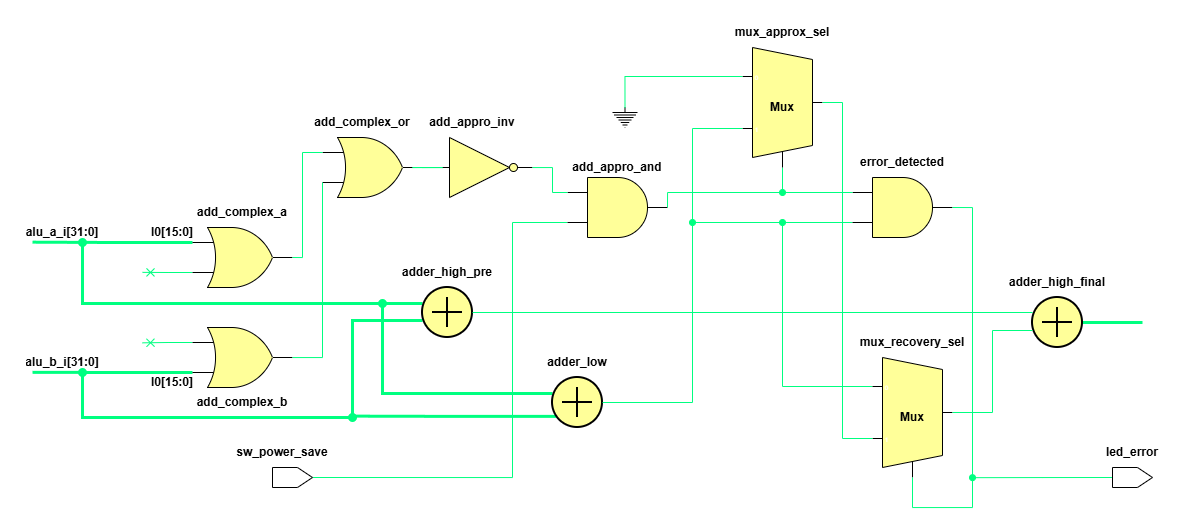

The diagram above was exported from draw.io. Its source (the exported page's mxGraphModel, read from the mxfile embedded in the PNG):
<mxGraphModel dx="1212" dy="661" grid="0" gridSize="10" guides="1" tooltips="1" connect="1" arrows="1" fold="1" page="0" pageScale="1" pageWidth="827" pageHeight="1169" background="light-dark(#FFFFFF,#FFFFFF)" math="0" shadow="0">
  <root>
    <mxCell id="0" />
    <mxCell id="1" parent="0" />
    <mxCell id="LKPP2CLIcT5IlHT9kJqM-57" edge="1" parent="1" source="LKPP2CLIcT5IlHT9kJqM-9" style="edgeStyle=orthogonalEdgeStyle;rounded=0;orthogonalLoop=1;jettySize=auto;html=1;exitX=0;exitY=0.25;exitDx=0;exitDy=0;exitPerimeter=0;endArrow=none;endFill=0;strokeColor=light-dark(#000000,#00FF80);strokeWidth=3;">
      <mxGeometry relative="1" as="geometry">
        <mxPoint x="350" y="284.66666666666663" as="targetPoint" />
      </mxGeometry>
    </mxCell>
    <mxCell id="LKPP2CLIcT5IlHT9kJqM-67" edge="1" parent="1" source="LKPP2CLIcT5IlHT9kJqM-9" style="edgeStyle=orthogonalEdgeStyle;rounded=0;orthogonalLoop=1;jettySize=auto;html=1;exitX=0;exitY=0.75;exitDx=0;exitDy=0;exitPerimeter=0;endArrow=cross;endFill=0;strokeColor=light-dark(#000000,#00FF80);">
      <mxGeometry relative="1" as="geometry">
        <mxPoint x="460" y="314.8571428571428" as="targetPoint" />
      </mxGeometry>
    </mxCell>
    <mxCell id="LKPP2CLIcT5IlHT9kJqM-9" parent="1" style="verticalLabelPosition=bottom;shadow=0;dashed=0;align=center;html=1;verticalAlign=top;shape=mxgraph.electrical.logic_gates.logic_gate;operation=or;fillColor=light-dark(#FFFFFF,#FFFF99);strokeColor=light-dark(#000000,#000000);" value="" vertex="1">
      <mxGeometry height="60" width="100" x="510" y="270" as="geometry" />
    </mxCell>
    <mxCell id="LKPP2CLIcT5IlHT9kJqM-61" edge="1" parent="1" source="LKPP2CLIcT5IlHT9kJqM-11" style="edgeStyle=orthogonalEdgeStyle;rounded=0;orthogonalLoop=1;jettySize=auto;html=1;exitX=0;exitY=0.75;exitDx=0;exitDy=0;exitPerimeter=0;endArrow=none;endFill=0;strokeColor=light-dark(#000000,#00FF80);strokeWidth=3;">
      <mxGeometry relative="1" as="geometry">
        <mxPoint x="350" y="414.8461538461538" as="targetPoint" />
      </mxGeometry>
    </mxCell>
    <mxCell id="LKPP2CLIcT5IlHT9kJqM-68" edge="1" parent="1" source="LKPP2CLIcT5IlHT9kJqM-11" style="edgeStyle=orthogonalEdgeStyle;rounded=0;orthogonalLoop=1;jettySize=auto;html=1;exitX=0;exitY=0.25;exitDx=0;exitDy=0;exitPerimeter=0;endArrow=cross;endFill=0;strokeColor=light-dark(#000000,#00FF80);">
      <mxGeometry relative="1" as="geometry">
        <mxPoint x="460" y="385.33333333333326" as="targetPoint" />
      </mxGeometry>
    </mxCell>
    <mxCell id="LKPP2CLIcT5IlHT9kJqM-11" parent="1" style="verticalLabelPosition=bottom;shadow=0;dashed=0;align=center;html=1;verticalAlign=top;shape=mxgraph.electrical.logic_gates.logic_gate;operation=or;fillColor=light-dark(#FFFFFF,#FFFF99);strokeColor=light-dark(#000000,#000000);" value="" vertex="1">
      <mxGeometry height="60" width="100" x="510" y="370" as="geometry" />
    </mxCell>
    <mxCell id="LKPP2CLIcT5IlHT9kJqM-12" parent="1" style="verticalLabelPosition=bottom;shadow=0;dashed=0;align=center;html=1;verticalAlign=top;shape=mxgraph.electrical.logic_gates.logic_gate;operation=or;fillColor=light-dark(#FFFFFF,#FFFF99);strokeColor=light-dark(#000000,#000000);" value="" vertex="1">
      <mxGeometry height="60" width="100" x="640" y="180" as="geometry" />
    </mxCell>
    <mxCell id="LKPP2CLIcT5IlHT9kJqM-13" edge="1" parent="1" source="LKPP2CLIcT5IlHT9kJqM-9" style="edgeStyle=orthogonalEdgeStyle;rounded=0;orthogonalLoop=1;jettySize=auto;html=1;entryX=0;entryY=0.25;entryDx=0;entryDy=0;entryPerimeter=0;startArrow=none;startFill=0;endArrow=none;endFill=0;exitX=1;exitY=0.5;exitDx=0;exitDy=0;exitPerimeter=0;strokeColor=light-dark(#000000,#00FF80);" target="LKPP2CLIcT5IlHT9kJqM-12">
      <mxGeometry relative="1" as="geometry">
        <Array as="points">
          <mxPoint x="620" y="300" />
          <mxPoint x="620" y="195" />
        </Array>
      </mxGeometry>
    </mxCell>
    <mxCell id="LKPP2CLIcT5IlHT9kJqM-14" edge="1" parent="1" source="LKPP2CLIcT5IlHT9kJqM-11" style="edgeStyle=orthogonalEdgeStyle;rounded=0;orthogonalLoop=1;jettySize=auto;html=1;entryX=0;entryY=0.75;entryDx=0;entryDy=0;entryPerimeter=0;endArrow=none;endFill=0;strokeColor=light-dark(#000000,#00FF80);" target="LKPP2CLIcT5IlHT9kJqM-12">
      <mxGeometry relative="1" as="geometry">
        <Array as="points">
          <mxPoint x="640" y="400" />
        </Array>
      </mxGeometry>
    </mxCell>
    <mxCell id="LKPP2CLIcT5IlHT9kJqM-15" parent="1" style="verticalLabelPosition=bottom;shadow=0;dashed=0;align=center;html=1;verticalAlign=top;shape=mxgraph.electrical.logic_gates.inverter_2;fillColor=light-dark(#FFFFFF,#FFFF99);strokeColor=light-dark(#000000,#000000);" value="" vertex="1">
      <mxGeometry height="60" width="100" x="750" y="180" as="geometry" />
    </mxCell>
    <mxCell id="LKPP2CLIcT5IlHT9kJqM-16" edge="1" parent="1" source="LKPP2CLIcT5IlHT9kJqM-12" style="edgeStyle=orthogonalEdgeStyle;rounded=0;orthogonalLoop=1;jettySize=auto;html=1;entryX=0;entryY=0.5;entryDx=0;entryDy=0;entryPerimeter=0;endArrow=none;endFill=0;strokeColor=light-dark(#000000,#00FF80);" target="LKPP2CLIcT5IlHT9kJqM-15">
      <mxGeometry relative="1" as="geometry" />
    </mxCell>
    <mxCell id="LKPP2CLIcT5IlHT9kJqM-75" edge="1" parent="1" source="LKPP2CLIcT5IlHT9kJqM-17" style="edgeStyle=orthogonalEdgeStyle;rounded=0;orthogonalLoop=1;jettySize=auto;html=1;exitX=0;exitY=0.75;exitDx=0;exitDy=0;exitPerimeter=0;entryX=0.5;entryY=1;entryDx=0;entryDy=0;endArrow=none;endFill=0;strokeColor=light-dark(#000000,#00FF80);" target="LKPP2CLIcT5IlHT9kJqM-71">
      <mxGeometry relative="1" as="geometry">
        <Array as="points">
          <mxPoint x="830" y="265" />
          <mxPoint x="830" y="520" />
        </Array>
      </mxGeometry>
    </mxCell>
    <mxCell id="LKPP2CLIcT5IlHT9kJqM-17" parent="1" style="verticalLabelPosition=bottom;shadow=0;dashed=0;align=center;html=1;verticalAlign=top;shape=mxgraph.electrical.logic_gates.logic_gate;operation=and;fillColor=light-dark(#FFFFFF,#FFFF99);strokeColor=light-dark(#000000,#000000);" value="" vertex="1">
      <mxGeometry height="60" width="100" x="885" y="220" as="geometry" />
    </mxCell>
    <mxCell id="LKPP2CLIcT5IlHT9kJqM-18" edge="1" parent="1" source="LKPP2CLIcT5IlHT9kJqM-15" style="edgeStyle=orthogonalEdgeStyle;rounded=0;orthogonalLoop=1;jettySize=auto;html=1;entryX=0;entryY=0.25;entryDx=0;entryDy=0;entryPerimeter=0;endArrow=none;endFill=0;strokeColor=light-dark(#000000,#00FF80);" target="LKPP2CLIcT5IlHT9kJqM-17">
      <mxGeometry relative="1" as="geometry" />
    </mxCell>
    <mxCell id="LKPP2CLIcT5IlHT9kJqM-42" edge="1" parent="1" source="LKPP2CLIcT5IlHT9kJqM-19" style="edgeStyle=orthogonalEdgeStyle;rounded=0;orthogonalLoop=1;jettySize=auto;html=1;exitX=0;exitY=0.75;exitDx=0;exitDy=0;exitPerimeter=0;endArrow=oval;endFill=1;strokeColor=light-dark(#000000,#00FF80);">
      <mxGeometry relative="1" as="geometry">
        <mxPoint x="1010" y="265" as="targetPoint" />
      </mxGeometry>
    </mxCell>
    <mxCell id="LKPP2CLIcT5IlHT9kJqM-19" parent="1" style="verticalLabelPosition=bottom;shadow=0;dashed=0;align=center;html=1;verticalAlign=top;shape=mxgraph.electrical.logic_gates.logic_gate;operation=and;fillColor=light-dark(#FFFFFF,#FFFF99);strokeColor=light-dark(#000000,#000000);" value="" vertex="1">
      <mxGeometry height="60" width="100" x="1170" y="220" as="geometry" />
    </mxCell>
    <mxCell id="LKPP2CLIcT5IlHT9kJqM-23" parent="1" style="pointerEvents=1;verticalLabelPosition=bottom;shadow=0;dashed=0;align=center;html=1;verticalAlign=top;shape=mxgraph.electrical.signal_sources.protective_earth;strokeColor=light-dark(#000000,#000000);" value="" vertex="1">
      <mxGeometry height="20" width="25" x="930" y="150" as="geometry" />
    </mxCell>
    <mxCell id="LKPP2CLIcT5IlHT9kJqM-41" edge="1" parent="1" source="LKPP2CLIcT5IlHT9kJqM-28" style="edgeStyle=orthogonalEdgeStyle;rounded=0;orthogonalLoop=1;jettySize=auto;html=1;exitX=0.375;exitY=1;exitDx=10;exitDy=0;exitPerimeter=0;endArrow=oval;endFill=1;fontColor=none;noLabel=1;strokeColor=light-dark(#000000,#00FF80);">
      <mxGeometry relative="1" as="geometry">
        <mxPoint x="1100" y="235" as="targetPoint" />
      </mxGeometry>
    </mxCell>
    <mxCell id="LKPP2CLIcT5IlHT9kJqM-28" parent="1" style="shadow=0;dashed=0;align=center;html=1;strokeWidth=1;shape=mxgraph.electrical.abstract.mux2;whiteSpace=wrap;points=[[0,0.21666666666666667,0,0,3],[0,0.65,0,0,3],[0.375,1,0,10,0],[1,0.5,0,0,-5]];fillColor=light-dark(#FFFFFF,#FFFF99);strokeColor=light-dark(#000000,#000000);" value="&lt;font style=&quot;color: light-dark(rgb(0, 0, 0), rgb(0, 0, 0));&quot;&gt;&lt;b&gt;Mux&lt;/b&gt;&lt;/font&gt;" vertex="1">
      <mxGeometry height="120" width="80" x="1060" y="90" as="geometry" />
    </mxCell>
    <mxCell id="LKPP2CLIcT5IlHT9kJqM-30" edge="1" parent="1" source="LKPP2CLIcT5IlHT9kJqM-28" style="edgeStyle=orthogonalEdgeStyle;rounded=0;orthogonalLoop=1;jettySize=auto;html=1;exitX=0;exitY=0.21666666666666667;exitDx=0;exitDy=3;exitPerimeter=0;entryX=0.5;entryY=0;entryDx=0;entryDy=0;entryPerimeter=0;endArrow=none;endFill=0;strokeColor=light-dark(#000000,#00FF80);" target="LKPP2CLIcT5IlHT9kJqM-23">
      <mxGeometry relative="1" as="geometry" />
    </mxCell>
    <mxCell id="LKPP2CLIcT5IlHT9kJqM-63" edge="1" parent="1" source="LKPP2CLIcT5IlHT9kJqM-38" style="edgeStyle=orthogonalEdgeStyle;rounded=0;orthogonalLoop=1;jettySize=auto;html=1;exitX=0;exitY=0.32;exitDx=0;exitDy=0;exitPerimeter=0;endArrow=oval;endFill=1;strokeColor=light-dark(#000000,#00FF80);strokeWidth=3;">
      <mxGeometry relative="1" as="geometry">
        <mxPoint x="700" y="346" as="targetPoint" />
      </mxGeometry>
    </mxCell>
    <mxCell id="LKPP2CLIcT5IlHT9kJqM-64" edge="1" parent="1" style="edgeStyle=orthogonalEdgeStyle;rounded=0;orthogonalLoop=1;jettySize=auto;html=1;exitX=0.089;exitY=0.745;exitDx=0;exitDy=0;exitPerimeter=0;endArrow=oval;endFill=1;strokeColor=light-dark(#000000,#00FF80);strokeWidth=3;">
      <mxGeometry relative="1" as="geometry">
        <Array as="points">
          <mxPoint x="771" y="458.6" />
          <mxPoint x="670" y="458.6" />
        </Array>
        <mxPoint x="874.45" y="458.85" as="sourcePoint" />
        <mxPoint x="670" y="460" as="targetPoint" />
      </mxGeometry>
    </mxCell>
    <mxCell id="LKPP2CLIcT5IlHT9kJqM-38" parent="1" style="html=1;verticalLabelPosition=bottom;align=center;labelBackgroundColor=#ffffff;verticalAlign=top;strokeWidth=2;strokeColor=light-dark(#000000,#000000);shadow=0;dashed=0;shape=mxgraph.ios7.icons.add;points=[[0,0.32,0,0,0],[0,0.66,0,0,0]];fillColor=light-dark(#FFFFFF,#FFFF99);" value="" vertex="1">
      <mxGeometry height="50" width="50" x="870" y="420" as="geometry" />
    </mxCell>
    <mxCell id="LKPP2CLIcT5IlHT9kJqM-39" edge="1" parent="1" source="LKPP2CLIcT5IlHT9kJqM-38" style="edgeStyle=orthogonalEdgeStyle;rounded=0;orthogonalLoop=1;jettySize=auto;html=1;entryX=0;entryY=0.65;entryDx=0;entryDy=3;entryPerimeter=0;endArrow=none;endFill=0;strokeColor=light-dark(#000000,#00FF80);" target="LKPP2CLIcT5IlHT9kJqM-28">
      <mxGeometry relative="1" as="geometry">
        <Array as="points">
          <mxPoint x="1010" y="445" />
          <mxPoint x="1010" y="171" />
        </Array>
      </mxGeometry>
    </mxCell>
    <mxCell id="LKPP2CLIcT5IlHT9kJqM-40" edge="1" parent="1" source="LKPP2CLIcT5IlHT9kJqM-19" style="edgeStyle=orthogonalEdgeStyle;rounded=0;orthogonalLoop=1;jettySize=auto;html=1;exitX=0;exitY=0.25;exitDx=0;exitDy=0;exitPerimeter=0;entryX=1;entryY=0.5;entryDx=0;entryDy=0;entryPerimeter=0;endArrow=none;endFill=0;strokeColor=light-dark(#000000,#00FF80);" target="LKPP2CLIcT5IlHT9kJqM-17">
      <mxGeometry relative="1" as="geometry">
        <Array as="points">
          <mxPoint x="985" y="235" />
        </Array>
      </mxGeometry>
    </mxCell>
    <mxCell id="LKPP2CLIcT5IlHT9kJqM-45" edge="1" parent="1" source="LKPP2CLIcT5IlHT9kJqM-43" style="edgeStyle=orthogonalEdgeStyle;rounded=0;orthogonalLoop=1;jettySize=auto;html=1;exitX=0;exitY=0.21666666666666667;exitDx=0;exitDy=3;exitPerimeter=0;endArrow=oval;endFill=1;strokeColor=light-dark(#000000,#00FF80);">
      <mxGeometry relative="1" as="geometry">
        <mxPoint x="1100" y="265" as="targetPoint" />
      </mxGeometry>
    </mxCell>
    <mxCell id="LKPP2CLIcT5IlHT9kJqM-43" parent="1" style="shadow=0;dashed=0;align=center;html=1;strokeWidth=1;shape=mxgraph.electrical.abstract.mux2;whiteSpace=wrap;points=[[0,0.21666666666666667,0,0,3],[0,0.65,0,0,3],[0.375,1,0,10,0],[1,0.5,0,0,-5]];fillColor=light-dark(#FFFFFF,#FFFF99);strokeColor=light-dark(#000000,#000000);" value="&lt;font style=&quot;color: light-dark(rgb(0, 0, 0), rgb(0, 0, 0));&quot;&gt;&lt;b&gt;Mux&lt;/b&gt;&lt;/font&gt;" vertex="1">
      <mxGeometry height="120" width="80" x="1190" y="400" as="geometry" />
    </mxCell>
    <mxCell id="LKPP2CLIcT5IlHT9kJqM-46" edge="1" parent="1" source="LKPP2CLIcT5IlHT9kJqM-28" style="edgeStyle=orthogonalEdgeStyle;rounded=0;orthogonalLoop=1;jettySize=auto;html=1;exitX=1;exitY=0.5;exitDx=0;exitDy=-5;exitPerimeter=0;entryX=0;entryY=0.65;entryDx=0;entryDy=3;entryPerimeter=0;endArrow=none;endFill=0;strokeColor=light-dark(#000000,#00FF80);" target="LKPP2CLIcT5IlHT9kJqM-43">
      <mxGeometry relative="1" as="geometry">
        <Array as="points">
          <mxPoint x="1160" y="145" />
          <mxPoint x="1160" y="481" />
        </Array>
      </mxGeometry>
    </mxCell>
    <mxCell id="LKPP2CLIcT5IlHT9kJqM-47" edge="1" parent="1" source="LKPP2CLIcT5IlHT9kJqM-19" style="edgeStyle=orthogonalEdgeStyle;rounded=0;orthogonalLoop=1;jettySize=auto;html=1;exitX=1;exitY=0.5;exitDx=0;exitDy=0;exitPerimeter=0;entryX=0.375;entryY=1;entryDx=10;entryDy=0;entryPerimeter=0;endArrow=none;endFill=0;strokeColor=light-dark(#000000,#00FF80);" target="LKPP2CLIcT5IlHT9kJqM-43">
      <mxGeometry relative="1" as="geometry">
        <Array as="points">
          <mxPoint x="1290" y="250" />
          <mxPoint x="1290" y="550" />
          <mxPoint x="1230" y="550" />
        </Array>
      </mxGeometry>
    </mxCell>
    <mxCell id="LKPP2CLIcT5IlHT9kJqM-77" edge="1" parent="1" source="LKPP2CLIcT5IlHT9kJqM-49" style="edgeStyle=orthogonalEdgeStyle;rounded=0;orthogonalLoop=1;jettySize=auto;html=1;endArrow=none;endFill=0;strokeColor=light-dark(#000000,#00FF80);strokeWidth=3;">
      <mxGeometry relative="1" as="geometry">
        <mxPoint x="1460" y="365" as="targetPoint" />
      </mxGeometry>
    </mxCell>
    <mxCell id="LKPP2CLIcT5IlHT9kJqM-49" parent="1" style="html=1;verticalLabelPosition=bottom;align=center;labelBackgroundColor=#ffffff;verticalAlign=top;strokeWidth=2;strokeColor=light-dark(#000000,#000000);shadow=0;dashed=0;shape=mxgraph.ios7.icons.add;points=[[0,0.32,0,0,0],[0,0.66,0,0,0]];fillColor=light-dark(#FFFFFF,#FFFF99);" value="" vertex="1">
      <mxGeometry height="50" width="50" x="1350" y="340" as="geometry" />
    </mxCell>
    <mxCell id="LKPP2CLIcT5IlHT9kJqM-60" edge="1" parent="1" source="LKPP2CLIcT5IlHT9kJqM-51" style="edgeStyle=orthogonalEdgeStyle;rounded=0;orthogonalLoop=1;jettySize=auto;html=1;exitX=0;exitY=0.32;exitDx=0;exitDy=0;exitPerimeter=0;endArrow=oval;endFill=1;strokeColor=light-dark(#000000,#00FF80);strokeWidth=3;">
      <mxGeometry relative="1" as="geometry">
        <mxPoint x="400" y="285" as="targetPoint" />
      </mxGeometry>
    </mxCell>
    <mxCell id="LKPP2CLIcT5IlHT9kJqM-62" edge="1" parent="1" source="LKPP2CLIcT5IlHT9kJqM-51" style="edgeStyle=orthogonalEdgeStyle;rounded=0;orthogonalLoop=1;jettySize=auto;html=1;exitX=0;exitY=0.66;exitDx=0;exitDy=0;exitPerimeter=0;endArrow=oval;endFill=1;strokeColor=light-dark(#000000,#00FF80);strokeWidth=3;">
      <mxGeometry relative="1" as="geometry">
        <Array as="points">
          <mxPoint x="670" y="363" />
          <mxPoint x="670" y="460" />
          <mxPoint x="400" y="460" />
        </Array>
        <mxPoint x="400" y="415" as="targetPoint" />
      </mxGeometry>
    </mxCell>
    <mxCell id="LKPP2CLIcT5IlHT9kJqM-51" parent="1" style="html=1;verticalLabelPosition=bottom;align=center;labelBackgroundColor=#ffffff;verticalAlign=top;strokeWidth=2;strokeColor=light-dark(#000000,#000000);shadow=0;dashed=0;shape=mxgraph.ios7.icons.add;points=[[0,0.32,0,0,0],[0,0.66,0,0,0]];fillColor=light-dark(#FFFFFF,#FFFF99);" value="" vertex="1">
      <mxGeometry height="50" width="50" x="740" y="330" as="geometry" />
    </mxCell>
    <mxCell id="LKPP2CLIcT5IlHT9kJqM-52" edge="1" parent="1" source="LKPP2CLIcT5IlHT9kJqM-43" style="edgeStyle=orthogonalEdgeStyle;rounded=0;orthogonalLoop=1;jettySize=auto;html=1;exitX=1;exitY=0.5;exitDx=0;exitDy=-5;exitPerimeter=0;entryX=0;entryY=0.66;entryDx=0;entryDy=0;entryPerimeter=0;endArrow=none;endFill=0;strokeColor=light-dark(#000000,#00FF80);" target="LKPP2CLIcT5IlHT9kJqM-49">
      <mxGeometry relative="1" as="geometry" />
    </mxCell>
    <mxCell id="LKPP2CLIcT5IlHT9kJqM-54" edge="1" parent="1" source="LKPP2CLIcT5IlHT9kJqM-51" style="edgeStyle=orthogonalEdgeStyle;rounded=0;orthogonalLoop=1;jettySize=auto;html=1;entryX=0;entryY=0.32;entryDx=0;entryDy=0;entryPerimeter=0;endArrow=none;endFill=0;strokeColor=light-dark(#000000,#00FF80);" target="LKPP2CLIcT5IlHT9kJqM-49">
      <mxGeometry relative="1" as="geometry">
        <Array as="points">
          <mxPoint x="1350" y="355" />
        </Array>
      </mxGeometry>
    </mxCell>
    <mxCell id="LKPP2CLIcT5IlHT9kJqM-71" parent="1" style="shape=offPageConnector;whiteSpace=wrap;html=1;direction=north;strokeColor=light-dark(#000000,#000000);fillColor=light-dark(#FFFFFF,#FFFFFF);" value="" vertex="1">
      <mxGeometry height="20" width="40" x="590" y="510" as="geometry" />
    </mxCell>
    <mxCell id="LKPP2CLIcT5IlHT9kJqM-79" edge="1" parent="1" source="LKPP2CLIcT5IlHT9kJqM-78" style="edgeStyle=orthogonalEdgeStyle;rounded=0;orthogonalLoop=1;jettySize=auto;html=1;exitX=0.5;exitY=0;exitDx=0;exitDy=0;endArrow=oval;endFill=1;strokeColor=light-dark(#000000,#00FF80);">
      <mxGeometry relative="1" as="geometry">
        <mxPoint x="1289.9999999999995" y="520.1764705882354" as="targetPoint" />
      </mxGeometry>
    </mxCell>
    <mxCell id="LKPP2CLIcT5IlHT9kJqM-78" parent="1" style="shape=offPageConnector;whiteSpace=wrap;html=1;direction=north;strokeColor=light-dark(#000000,#000000);fillColor=light-dark(#FFFFFF,#FFFFFF);" value="" vertex="1">
      <mxGeometry height="20" width="40" x="1430" y="510" as="geometry" />
    </mxCell>
    <mxCell id="LKPP2CLIcT5IlHT9kJqM-80" parent="1" style="text;html=1;whiteSpace=wrap;strokeColor=none;fillColor=none;align=center;verticalAlign=middle;rounded=0;fontStyle=1;fontColor=light-dark(#000000,#000000);" value="sw_power_save" vertex="1">
      <mxGeometry height="30" width="60" x="570" y="480" as="geometry" />
    </mxCell>
    <mxCell id="LKPP2CLIcT5IlHT9kJqM-81" parent="1" style="text;html=1;whiteSpace=wrap;strokeColor=none;fillColor=none;align=center;verticalAlign=middle;rounded=0;fontStyle=1;fontColor=light-dark(#000000,#000000);" value="alu_a_i[31:0]" vertex="1">
      <mxGeometry height="30" width="60" x="350" y="260" as="geometry" />
    </mxCell>
    <mxCell id="LKPP2CLIcT5IlHT9kJqM-82" parent="1" style="text;html=1;whiteSpace=wrap;strokeColor=none;fillColor=none;align=center;verticalAlign=middle;rounded=0;fontStyle=1" value="alu_b_i[31:0]" vertex="1">
      <mxGeometry height="30" width="60" x="350" y="390" as="geometry" />
    </mxCell>
    <mxCell id="LKPP2CLIcT5IlHT9kJqM-83" parent="1" style="text;html=1;whiteSpace=wrap;strokeColor=none;fillColor=none;align=center;verticalAlign=middle;rounded=0;fontStyle=1;fontColor=light-dark(#000000,#000000);" value="I0[15:0]" vertex="1">
      <mxGeometry height="30" width="60" x="460" y="260" as="geometry" />
    </mxCell>
    <mxCell id="LKPP2CLIcT5IlHT9kJqM-84" parent="1" style="text;html=1;whiteSpace=wrap;strokeColor=none;fillColor=none;align=center;verticalAlign=middle;rounded=0;fontStyle=1;fontColor=light-dark(#000000,#000000);" value="I0[15:0]" vertex="1">
      <mxGeometry height="30" width="60" x="460" y="410" as="geometry" />
    </mxCell>
    <mxCell id="LKPP2CLIcT5IlHT9kJqM-85" parent="1" style="text;html=1;whiteSpace=wrap;strokeColor=none;fillColor=none;align=center;verticalAlign=middle;rounded=0;fontColor=light-dark(#000000,#000000);fontStyle=1" value="add_complex_a" vertex="1">
      <mxGeometry height="30" width="60" x="530" y="240" as="geometry" />
    </mxCell>
    <mxCell id="LKPP2CLIcT5IlHT9kJqM-86" parent="1" style="text;html=1;whiteSpace=wrap;strokeColor=none;fillColor=none;align=center;verticalAlign=middle;rounded=0;fontStyle=1;fontColor=light-dark(#000000,#000000);" value="add_complex_b" vertex="1">
      <mxGeometry height="30" width="60" x="530" y="430" as="geometry" />
    </mxCell>
    <mxCell id="LKPP2CLIcT5IlHT9kJqM-87" parent="1" style="text;html=1;whiteSpace=wrap;strokeColor=none;fillColor=none;align=center;verticalAlign=middle;rounded=0;fontStyle=1;fontColor=light-dark(#000000,#000000);" value="add_complex_or" vertex="1">
      <mxGeometry height="30" width="60" x="650" y="150" as="geometry" />
    </mxCell>
    <mxCell id="LKPP2CLIcT5IlHT9kJqM-88" parent="1" style="text;html=1;whiteSpace=wrap;strokeColor=none;fillColor=none;align=center;verticalAlign=middle;rounded=0;fontStyle=1;fontColor=light-dark(#000000,#000000);" value="add_appro_inv" vertex="1">
      <mxGeometry height="30" width="60" x="760" y="150" as="geometry" />
    </mxCell>
    <mxCell id="LKPP2CLIcT5IlHT9kJqM-89" parent="1" style="text;html=1;whiteSpace=wrap;strokeColor=none;fillColor=none;align=center;verticalAlign=middle;rounded=0;fontStyle=1;fontColor=light-dark(#000000,#000000);" value="add_appro_and" vertex="1">
      <mxGeometry height="30" width="60" x="905" y="195" as="geometry" />
    </mxCell>
    <mxCell id="LKPP2CLIcT5IlHT9kJqM-90" parent="1" style="text;html=1;whiteSpace=wrap;strokeColor=none;fillColor=none;align=center;verticalAlign=middle;rounded=0;fontStyle=1;fontColor=light-dark(#000000,#000000);" value="adder_low" vertex="1">
      <mxGeometry height="30" width="60" x="865" y="390" as="geometry" />
    </mxCell>
    <mxCell id="LKPP2CLIcT5IlHT9kJqM-91" parent="1" style="text;html=1;whiteSpace=wrap;strokeColor=none;fillColor=none;align=center;verticalAlign=middle;rounded=0;fontStyle=1;fontColor=light-dark(#000000,#000000);" value="adder_high_pre" vertex="1">
      <mxGeometry height="30" width="60" x="735" y="300" as="geometry" />
    </mxCell>
    <mxCell id="LKPP2CLIcT5IlHT9kJqM-92" parent="1" style="text;html=1;whiteSpace=wrap;strokeColor=none;fillColor=none;align=center;verticalAlign=middle;rounded=0;fontStyle=1;fontColor=light-dark(#000000,#000000);" value="adder_high_final" vertex="1">
      <mxGeometry height="30" width="60" x="1345" y="310" as="geometry" />
    </mxCell>
    <mxCell id="LKPP2CLIcT5IlHT9kJqM-93" parent="1" style="text;html=1;whiteSpace=wrap;strokeColor=none;fillColor=none;align=center;verticalAlign=middle;rounded=0;fontStyle=1;fontColor=light-dark(#000000,#000000);" value="mux_approx_sel" vertex="1">
      <mxGeometry height="30" width="60" x="1070" y="60" as="geometry" />
    </mxCell>
    <mxCell id="LKPP2CLIcT5IlHT9kJqM-94" parent="1" style="text;html=1;whiteSpace=wrap;strokeColor=none;fillColor=none;align=center;verticalAlign=middle;rounded=0;fontStyle=1;fontColor=light-dark(#000000,#000000);" value="mux_recovery_sel" vertex="1">
      <mxGeometry height="30" width="60" x="1200" y="370" as="geometry" />
    </mxCell>
    <mxCell id="LKPP2CLIcT5IlHT9kJqM-95" parent="1" style="text;html=1;whiteSpace=wrap;strokeColor=none;fillColor=none;align=center;verticalAlign=middle;rounded=0;fontStyle=1;fontColor=light-dark(#000000,#000000);" value="error_detected" vertex="1">
      <mxGeometry height="30" width="60" x="1190" y="190" as="geometry" />
    </mxCell>
    <mxCell id="LKPP2CLIcT5IlHT9kJqM-96" parent="1" style="text;html=1;whiteSpace=wrap;strokeColor=none;fillColor=none;align=center;verticalAlign=middle;rounded=0;fontStyle=1;fontColor=light-dark(#000000,#000000);" value="led_error" vertex="1">
      <mxGeometry height="30" width="60" x="1420" y="480" as="geometry" />
    </mxCell>
    <mxCell id="LKPP2CLIcT5IlHT9kJqM-97" parent="1" style="text;html=1;whiteSpace=wrap;strokeColor=none;fillColor=none;align=center;verticalAlign=middle;rounded=0;fontStyle=1;fontColor=light-dark(#000000,#000000);" value="alu_b_i[31:0]" vertex="1">
      <mxGeometry height="30" width="60" x="350" y="390" as="geometry" />
    </mxCell>
  </root>
</mxGraphModel>